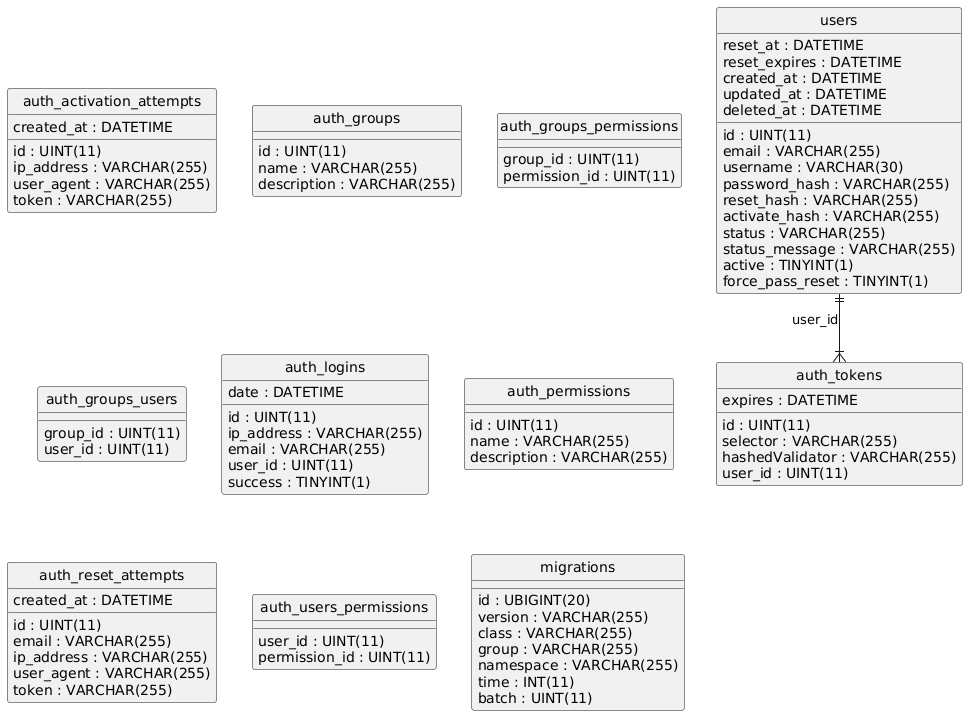

The diagram above was rendered by PlantUML. Its source (embedded in the PNG):
@startuml
hide circle
skinparam linetype ortho

entity "auth_activation_attempts" as auth_activation_attempts {
  id : UINT(11)
  ip_address : VARCHAR(255)
  user_agent : VARCHAR(255)
  token : VARCHAR(255)
  created_at : DATETIME
}

entity "auth_groups" as auth_groups {
  id : UINT(11)
  name : VARCHAR(255)
  description : VARCHAR(255)
}

entity "auth_groups_permissions" as auth_groups_permissions {
  group_id : UINT(11)
  permission_id : UINT(11)
}

entity "auth_groups_users" as auth_groups_users {
  group_id : UINT(11)
  user_id : UINT(11)
}

entity "auth_logins" as auth_logins {
  id : UINT(11)
  ip_address : VARCHAR(255)
  email : VARCHAR(255)
  user_id : UINT(11)
  date : DATETIME
  success : TINYINT(1)
}

entity "auth_permissions" as auth_permissions {
  id : UINT(11)
  name : VARCHAR(255)
  description : VARCHAR(255)
}

entity "auth_reset_attempts" as auth_reset_attempts {
  id : UINT(11)
  email : VARCHAR(255)
  ip_address : VARCHAR(255)
  user_agent : VARCHAR(255)
  token : VARCHAR(255)
  created_at : DATETIME
}

entity "auth_tokens" as auth_tokens {
  id : UINT(11)
  selector : VARCHAR(255)
  hashedValidator : VARCHAR(255)
  user_id : UINT(11)
  expires : DATETIME
}

entity "auth_users_permissions" as auth_users_permissions {
  user_id : UINT(11)
  permission_id : UINT(11)
}

entity "migrations" as migrations {
  id : UBIGINT(20)
  version : VARCHAR(255)
  class : VARCHAR(255)
  group : VARCHAR(255)
  namespace : VARCHAR(255)
  time : INT(11)
  batch : UINT(11)
}

entity "users" as users {
  id : UINT(11)
  email : VARCHAR(255)
  username : VARCHAR(30)
  password_hash : VARCHAR(255)
  reset_hash : VARCHAR(255)
  reset_at : DATETIME
  reset_expires : DATETIME
  activate_hash : VARCHAR(255)
  status : VARCHAR(255)
  status_message : VARCHAR(255)
  active : TINYINT(1)
  force_pass_reset : TINYINT(1)
  created_at : DATETIME
  updated_at : DATETIME
  deleted_at : DATETIME
}

users ||--|{ auth_tokens : "user_id"
@enduml